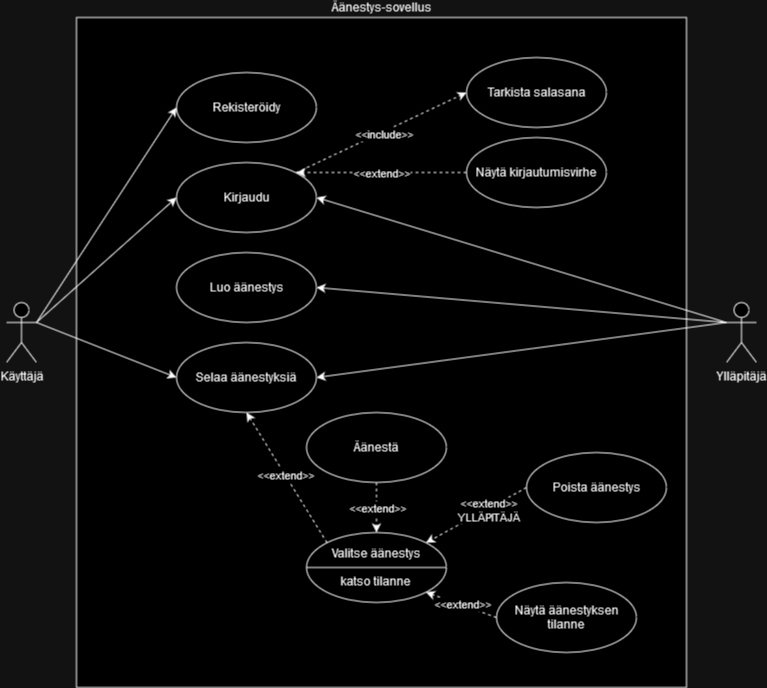

The diagram above was exported from draw.io. Its source (the exported page's mxGraphModel, read from the mxfile embedded in the PNG):
<mxGraphModel dx="1434" dy="746" grid="1" gridSize="10" guides="1" tooltips="1" connect="1" arrows="1" fold="1" page="1" pageScale="1" pageWidth="827" pageHeight="1169" math="0" shadow="0">
  <root>
    <mxCell id="0" />
    <mxCell id="1" parent="0" />
    <mxCell id="ooH2DvwJFcEUK_-dn1RU-6" value="Äänestys-sovellus" style="rounded=0;whiteSpace=wrap;html=1;labelPosition=center;verticalLabelPosition=top;align=center;verticalAlign=bottom;" vertex="1" parent="1">
      <mxGeometry x="110" y="80" width="610" height="670" as="geometry" />
    </mxCell>
    <mxCell id="ooH2DvwJFcEUK_-dn1RU-11" style="rounded=0;orthogonalLoop=1;jettySize=auto;html=1;exitX=1;exitY=0.3333333333333333;exitDx=0;exitDy=0;exitPerimeter=0;entryX=0;entryY=0.5;entryDx=0;entryDy=0;" edge="1" parent="1" source="KPaPKcMOcs8UfQEsXtOl-6" target="ooH2DvwJFcEUK_-dn1RU-42">
      <mxGeometry relative="1" as="geometry">
        <mxPoint x="160" y="475" as="targetPoint" />
      </mxGeometry>
    </mxCell>
    <mxCell id="ooH2DvwJFcEUK_-dn1RU-60" style="rounded=0;orthogonalLoop=1;jettySize=auto;html=1;exitX=1;exitY=0.3333333333333333;exitDx=0;exitDy=0;exitPerimeter=0;entryX=0;entryY=0.5;entryDx=0;entryDy=0;" edge="1" parent="1" source="KPaPKcMOcs8UfQEsXtOl-6" target="ooH2DvwJFcEUK_-dn1RU-55">
      <mxGeometry relative="1" as="geometry" />
    </mxCell>
    <mxCell id="ooH2DvwJFcEUK_-dn1RU-61" style="rounded=0;orthogonalLoop=1;jettySize=auto;html=1;exitX=1;exitY=0.3333333333333333;exitDx=0;exitDy=0;exitPerimeter=0;entryX=0;entryY=0.5;entryDx=0;entryDy=0;" edge="1" parent="1" source="KPaPKcMOcs8UfQEsXtOl-6" target="ooH2DvwJFcEUK_-dn1RU-56">
      <mxGeometry relative="1" as="geometry" />
    </mxCell>
    <mxCell id="KPaPKcMOcs8UfQEsXtOl-6" value="&lt;div&gt;Käyttäjä&lt;/div&gt;" style="shape=umlActor;verticalLabelPosition=bottom;verticalAlign=top;html=1;" parent="1" vertex="1">
      <mxGeometry x="40" y="365" width="30" height="60" as="geometry" />
    </mxCell>
    <mxCell id="ooH2DvwJFcEUK_-dn1RU-3" style="rounded=0;orthogonalLoop=1;jettySize=auto;html=1;dashed=1;entryX=0.5;entryY=1;entryDx=0;entryDy=0;exitX=0;exitY=0;exitDx=0;exitDy=0;" edge="1" parent="1" source="ooH2DvwJFcEUK_-dn1RU-46" target="ooH2DvwJFcEUK_-dn1RU-42">
      <mxGeometry relative="1" as="geometry">
        <mxPoint x="320" y="595" as="sourcePoint" />
        <mxPoint x="249.13857587071743" y="509.966291044861" as="targetPoint" />
      </mxGeometry>
    </mxCell>
    <mxCell id="ooH2DvwJFcEUK_-dn1RU-12" value="&amp;lt;&amp;lt;extend&amp;gt;&amp;gt;" style="edgeLabel;html=1;align=center;verticalAlign=middle;resizable=0;points=[];" vertex="1" connectable="0" parent="ooH2DvwJFcEUK_-dn1RU-3">
      <mxGeometry x="0.0428" relative="1" as="geometry">
        <mxPoint as="offset" />
      </mxGeometry>
    </mxCell>
    <mxCell id="ooH2DvwJFcEUK_-dn1RU-34" style="rounded=0;orthogonalLoop=1;jettySize=auto;html=1;exitX=0;exitY=0.3333333333333333;exitDx=0;exitDy=0;exitPerimeter=0;entryX=1;entryY=0.5;entryDx=0;entryDy=0;" edge="1" parent="1" source="ooH2DvwJFcEUK_-dn1RU-13" target="ooH2DvwJFcEUK_-dn1RU-42">
      <mxGeometry relative="1" as="geometry">
        <mxPoint x="280" y="475" as="targetPoint" />
      </mxGeometry>
    </mxCell>
    <mxCell id="ooH2DvwJFcEUK_-dn1RU-35" style="rounded=0;orthogonalLoop=1;jettySize=auto;html=1;exitX=0;exitY=0.3333333333333333;exitDx=0;exitDy=0;exitPerimeter=0;entryX=1;entryY=0.5;entryDx=0;entryDy=0;" edge="1" parent="1" source="ooH2DvwJFcEUK_-dn1RU-13" target="ooH2DvwJFcEUK_-dn1RU-51">
      <mxGeometry relative="1" as="geometry">
        <mxPoint x="298.74" y="334.68999999999994" as="targetPoint" />
      </mxGeometry>
    </mxCell>
    <mxCell id="ooH2DvwJFcEUK_-dn1RU-65" style="rounded=0;orthogonalLoop=1;jettySize=auto;html=1;exitX=0;exitY=0.3333333333333333;exitDx=0;exitDy=0;exitPerimeter=0;entryX=1;entryY=0.5;entryDx=0;entryDy=0;" edge="1" parent="1" source="ooH2DvwJFcEUK_-dn1RU-13" target="ooH2DvwJFcEUK_-dn1RU-55">
      <mxGeometry relative="1" as="geometry" />
    </mxCell>
    <mxCell id="ooH2DvwJFcEUK_-dn1RU-13" value="&lt;div&gt;Ylläpitäjä&lt;/div&gt;" style="shape=umlActor;verticalLabelPosition=bottom;verticalAlign=top;html=1;" vertex="1" parent="1">
      <mxGeometry x="760" y="365" width="30" height="60" as="geometry" />
    </mxCell>
    <mxCell id="ooH2DvwJFcEUK_-dn1RU-18" style="rounded=0;orthogonalLoop=1;jettySize=auto;html=1;dashed=1;entryX=0.5;entryY=0;entryDx=0;entryDy=0;exitX=0.5;exitY=1;exitDx=0;exitDy=0;" edge="1" parent="1" source="ooH2DvwJFcEUK_-dn1RU-44" target="ooH2DvwJFcEUK_-dn1RU-46">
      <mxGeometry relative="1" as="geometry">
        <mxPoint x="539.9999999999998" y="515" as="sourcePoint" />
        <mxPoint x="422.42640687119297" y="566.7157287525381" as="targetPoint" />
      </mxGeometry>
    </mxCell>
    <mxCell id="ooH2DvwJFcEUK_-dn1RU-28" value="&lt;div&gt;&amp;lt;&amp;lt;extend&amp;gt;&amp;gt;&lt;/div&gt;" style="edgeLabel;html=1;align=center;verticalAlign=middle;resizable=0;points=[];" vertex="1" connectable="0" parent="ooH2DvwJFcEUK_-dn1RU-18">
      <mxGeometry x="0.0011" relative="1" as="geometry">
        <mxPoint as="offset" />
      </mxGeometry>
    </mxCell>
    <mxCell id="ooH2DvwJFcEUK_-dn1RU-24" style="rounded=0;orthogonalLoop=1;jettySize=auto;html=1;exitX=0;exitY=0.5;exitDx=0;exitDy=0;entryX=1;entryY=0;entryDx=0;entryDy=0;dashed=1;" edge="1" parent="1" source="ooH2DvwJFcEUK_-dn1RU-45" target="ooH2DvwJFcEUK_-dn1RU-46">
      <mxGeometry relative="1" as="geometry">
        <mxPoint x="529.9999999999973" y="675" as="sourcePoint" />
        <mxPoint x="422.42640687119297" y="623.2842712474619" as="targetPoint" />
      </mxGeometry>
    </mxCell>
    <mxCell id="ooH2DvwJFcEUK_-dn1RU-27" value="&lt;div&gt;&amp;lt;&amp;lt;extend&amp;gt;&amp;gt;&lt;/div&gt;&lt;div&gt;YLLÄPITÄJÄ&lt;/div&gt;" style="edgeLabel;html=1;align=center;verticalAlign=middle;resizable=0;points=[];" vertex="1" connectable="0" parent="ooH2DvwJFcEUK_-dn1RU-24">
      <mxGeometry x="-0.2261" y="1" relative="1" as="geometry">
        <mxPoint as="offset" />
      </mxGeometry>
    </mxCell>
    <mxCell id="ooH2DvwJFcEUK_-dn1RU-42" value="Selaa äänestyksiä" style="ellipse;whiteSpace=wrap;html=1;" vertex="1" parent="1">
      <mxGeometry x="210" y="405" width="140" height="70" as="geometry" />
    </mxCell>
    <mxCell id="ooH2DvwJFcEUK_-dn1RU-44" value="&lt;div&gt;Äänestä&lt;/div&gt;" style="ellipse;whiteSpace=wrap;html=1;" vertex="1" parent="1">
      <mxGeometry x="340" y="475" width="140" height="70" as="geometry" />
    </mxCell>
    <mxCell id="ooH2DvwJFcEUK_-dn1RU-45" value="&lt;div&gt;Poista äänestys&lt;/div&gt;" style="ellipse;whiteSpace=wrap;html=1;" vertex="1" parent="1">
      <mxGeometry x="560" y="515" width="140" height="70" as="geometry" />
    </mxCell>
    <mxCell id="ooH2DvwJFcEUK_-dn1RU-46" value="&lt;div&gt;Valitse äänestys&lt;/div&gt;&lt;div&gt;&lt;br&gt;&lt;/div&gt;&lt;div&gt;katso tilanne&lt;br&gt;&lt;/div&gt;" style="ellipse;whiteSpace=wrap;html=1;" vertex="1" parent="1">
      <mxGeometry x="340" y="595" width="140" height="70" as="geometry" />
    </mxCell>
    <mxCell id="ooH2DvwJFcEUK_-dn1RU-47" value="" style="line;strokeWidth=1;fillColor=none;align=left;verticalAlign=middle;spacingTop=-1;spacingLeft=3;spacingRight=3;rotatable=0;labelPosition=right;points=[];portConstraint=eastwest;strokeColor=inherit;" vertex="1" parent="1">
      <mxGeometry x="340" y="626" width="140" height="8" as="geometry" />
    </mxCell>
    <mxCell id="ooH2DvwJFcEUK_-dn1RU-51" value="Luo äänestys" style="ellipse;whiteSpace=wrap;html=1;" vertex="1" parent="1">
      <mxGeometry x="210" y="315" width="140" height="70" as="geometry" />
    </mxCell>
    <mxCell id="ooH2DvwJFcEUK_-dn1RU-53" style="rounded=0;orthogonalLoop=1;jettySize=auto;html=1;exitX=0;exitY=0.5;exitDx=0;exitDy=0;entryX=1;entryY=1;entryDx=0;entryDy=0;dashed=1;" edge="1" parent="1" source="ooH2DvwJFcEUK_-dn1RU-52" target="ooH2DvwJFcEUK_-dn1RU-46">
      <mxGeometry relative="1" as="geometry" />
    </mxCell>
    <mxCell id="ooH2DvwJFcEUK_-dn1RU-54" value="&lt;div&gt;&amp;lt;&amp;lt;extend&amp;gt;&amp;gt;&lt;/div&gt;" style="edgeLabel;html=1;align=center;verticalAlign=middle;resizable=0;points=[];" vertex="1" connectable="0" parent="ooH2DvwJFcEUK_-dn1RU-53">
      <mxGeometry x="-0.0201" y="-1" relative="1" as="geometry">
        <mxPoint as="offset" />
      </mxGeometry>
    </mxCell>
    <mxCell id="ooH2DvwJFcEUK_-dn1RU-52" value="&lt;div&gt;Näytä äänestyksen tilanne&lt;/div&gt;" style="ellipse;whiteSpace=wrap;html=1;" vertex="1" parent="1">
      <mxGeometry x="530" y="645" width="140" height="70" as="geometry" />
    </mxCell>
    <mxCell id="ooH2DvwJFcEUK_-dn1RU-58" style="rounded=0;orthogonalLoop=1;jettySize=auto;html=1;exitX=1;exitY=0;exitDx=0;exitDy=0;entryX=0;entryY=0.5;entryDx=0;entryDy=0;dashed=1;" edge="1" parent="1" source="ooH2DvwJFcEUK_-dn1RU-55" target="ooH2DvwJFcEUK_-dn1RU-57">
      <mxGeometry relative="1" as="geometry" />
    </mxCell>
    <mxCell id="ooH2DvwJFcEUK_-dn1RU-59" value="&amp;lt;&amp;lt;include&amp;gt;&amp;gt;" style="edgeLabel;html=1;align=center;verticalAlign=middle;resizable=0;points=[];" vertex="1" connectable="0" parent="ooH2DvwJFcEUK_-dn1RU-58">
      <mxGeometry x="0.0213" y="-2" relative="1" as="geometry">
        <mxPoint as="offset" />
      </mxGeometry>
    </mxCell>
    <mxCell id="ooH2DvwJFcEUK_-dn1RU-55" value="&lt;div&gt;Kirjaudu&lt;/div&gt;" style="ellipse;whiteSpace=wrap;html=1;" vertex="1" parent="1">
      <mxGeometry x="210" y="225" width="140" height="70" as="geometry" />
    </mxCell>
    <mxCell id="ooH2DvwJFcEUK_-dn1RU-56" value="&lt;div&gt;Rekisteröidy&lt;/div&gt;" style="ellipse;whiteSpace=wrap;html=1;" vertex="1" parent="1">
      <mxGeometry x="210" y="135" width="140" height="70" as="geometry" />
    </mxCell>
    <mxCell id="ooH2DvwJFcEUK_-dn1RU-57" value="Tarkista salasana" style="ellipse;whiteSpace=wrap;html=1;" vertex="1" parent="1">
      <mxGeometry x="500" y="120" width="140" height="70" as="geometry" />
    </mxCell>
    <mxCell id="ooH2DvwJFcEUK_-dn1RU-63" style="rounded=0;orthogonalLoop=1;jettySize=auto;html=1;exitX=0;exitY=0.5;exitDx=0;exitDy=0;dashed=1;" edge="1" parent="1" source="ooH2DvwJFcEUK_-dn1RU-62">
      <mxGeometry relative="1" as="geometry">
        <mxPoint x="330" y="235" as="targetPoint" />
      </mxGeometry>
    </mxCell>
    <mxCell id="ooH2DvwJFcEUK_-dn1RU-64" value="&amp;lt;&amp;lt;extend&amp;gt;&amp;gt;" style="edgeLabel;html=1;align=center;verticalAlign=middle;resizable=0;points=[];" vertex="1" connectable="0" parent="ooH2DvwJFcEUK_-dn1RU-63">
      <mxGeometry x="0.0094" relative="1" as="geometry">
        <mxPoint as="offset" />
      </mxGeometry>
    </mxCell>
    <mxCell id="ooH2DvwJFcEUK_-dn1RU-62" value="Näytä kirjautumisvirhe" style="ellipse;whiteSpace=wrap;html=1;" vertex="1" parent="1">
      <mxGeometry x="500" y="200" width="140" height="70" as="geometry" />
    </mxCell>
  </root>
</mxGraphModel>